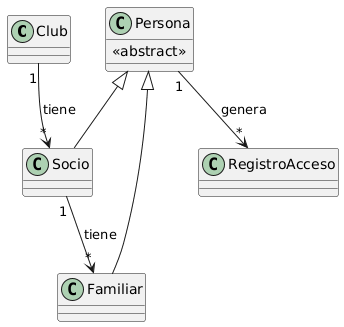

The diagram above was rendered by PlantUML. Its source (embedded in the PNG):
@startuml
class Club {
        
    }

    class Socio{
        
    }

    class Familiar {
       
    }

    class Persona {
        <<abstract>>
        
    }

    class RegistroAcceso {
        
    }
    Club "1" --> "*" Socio : tiene
    Socio "1" --> "*" Familiar : tiene
    Persona <|-- Socio
    Persona <|-- Familiar
    Persona "1" --> "*" RegistroAcceso : genera
@enduml